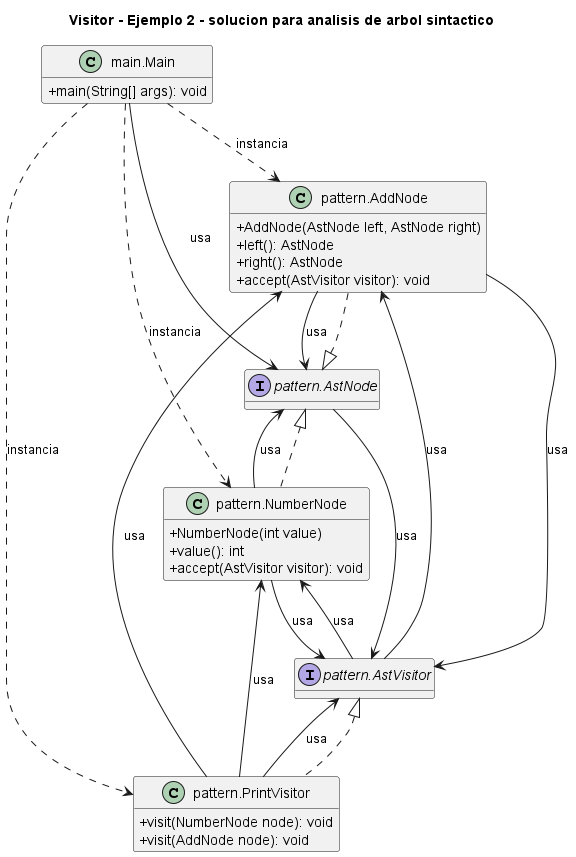

The diagram above was rendered by PlantUML. Its source (embedded in the PNG):
@startuml
title Visitor - Ejemplo 2 - solucion para analisis de arbol sintactico
skinparam classAttributeIconSize 0
hide empty fields
class "main.Main" as main_Main {
  +main(String[] args): void
}
class "pattern.AddNode" as pattern_AddNode {
  +AddNode(AstNode left, AstNode right)
  +left(): AstNode
  +right(): AstNode
  +accept(AstVisitor visitor): void
}
interface "pattern.AstNode" as pattern_AstNode {
}
interface "pattern.AstVisitor" as pattern_AstVisitor {
}
class "pattern.NumberNode" as pattern_NumberNode {
  +NumberNode(int value)
  +value(): int
  +accept(AstVisitor visitor): void
}
class "pattern.PrintVisitor" as pattern_PrintVisitor {
  +visit(NumberNode node): void
  +visit(AddNode node): void
}
pattern_AstNode <|.. pattern_AddNode
pattern_AstNode <|.. pattern_NumberNode
pattern_AstVisitor <|.. pattern_PrintVisitor
main_Main ..> pattern_AddNode : instancia
main_Main --> pattern_AstNode : usa
main_Main ..> pattern_NumberNode : instancia
main_Main ..> pattern_PrintVisitor : instancia
pattern_AddNode --> pattern_AstNode : usa
pattern_AddNode --> pattern_AstVisitor : usa
pattern_AstNode --> pattern_AstVisitor : usa
pattern_AstVisitor --> pattern_AddNode : usa
pattern_AstVisitor --> pattern_NumberNode : usa
pattern_NumberNode --> pattern_AstNode : usa
pattern_NumberNode --> pattern_AstVisitor : usa
pattern_PrintVisitor --> pattern_AddNode : usa
pattern_PrintVisitor --> pattern_AstVisitor : usa
pattern_PrintVisitor --> pattern_NumberNode : usa
@enduml